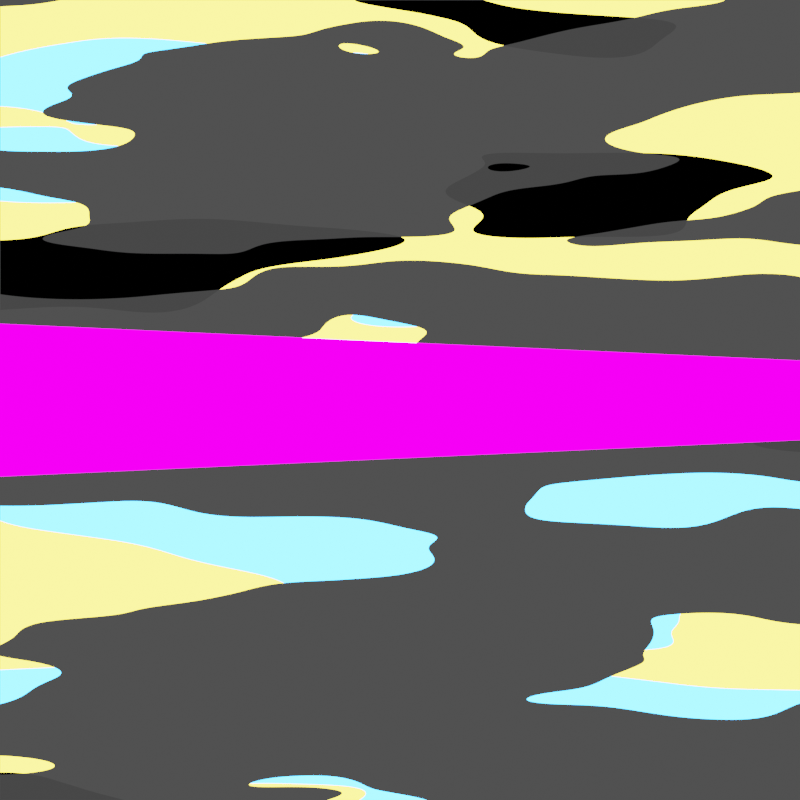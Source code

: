 # Source: IAIGIRI.blend  (saved by Blender 3.3.6; exported with 4.5.12 LTS)
import bpy
from mathutils import Matrix  # noqa: F401  (used for matrix-valued properties, if any)

bpy.ops.wm.read_factory_settings(use_empty=True)
scene = bpy.context.scene
scene.name = 'Scene'

# ---- collections
col_collection = bpy.data.collections.new('Collection'); scene.collection.children.link(col_collection)

# ---- images (referenced by path relative to the original .blend; pixels are not part of the script)
import os
ASSET_DIR = os.environ.get("B2B_ASSET_DIR", "")  # directory of the original .blend (textures are referenced by path, not embedded)
HERE = os.path.dirname(os.path.abspath(__file__))  # packed textures are extracted next to this script under _unpacked/

def load_image(name, relpath, width, height, colorspace="sRGB"):
    """Load a texture the original file referenced (path relative to the .blend, or extracted next to this script)."""
    p = next((c for c in (os.path.join(HERE, relpath), os.path.join(ASSET_DIR, relpath)) if relpath and os.path.exists(c)), "")
    if p:
        img = bpy.data.images.load(p, check_existing=True)
        img.name = name
    else:  # same state as the original file: an image datablock whose file is absent (Cycles renders it pink)
        img = bpy.data.images.new(name, width, height)
        img.source = "FILE"
        img.filepath = "//" + (relpath or name)
    img.colorspace_settings.name = colorspace
    return img
img_electrowind02_png = load_image('ElectroWind02.png', 'ElectroWind02.png', 1024, 1024, 'sRGB')
img_thunder_1_png_002 = load_image('Thunder 1.png.002', 'Thunder 1.png', 1024, 1024, 'sRGB')
img_thunder_1_png = load_image('Thunder 1.png', 'Thunder 1.png', 1024, 1024, 'sRGB')
img_thunder_1_png_003 = load_image('Thunder 1.png.003', 'Thunder 1.png', 1024, 1024, 'sRGB')

# ---- materials (node trees are filled in below, after node groups)
mat_003 = bpy.data.materials.new('マテリアル.003')
mat_003.surface_render_method = 'BLENDED'
mat_003.blend_method = 'BLEND'
mat_003.use_backface_culling = True
mat_003.use_transparent_shadow = False
mat_x = bpy.data.materials.new('マテリアル')
mat_x.surface_render_method = 'BLENDED'
mat_x.blend_method = 'BLEND'
mat_x.use_transparent_shadow = False
mat_001 = bpy.data.materials.new('マテリアル.001')
mat_001.surface_render_method = 'BLENDED'
mat_001.blend_method = 'BLEND'
mat_001.use_transparent_shadow = False
mat_yellowthunder = bpy.data.materials.new('yellowThunder')
mat_yellowthunder.surface_render_method = 'BLENDED'
mat_yellowthunder.blend_method = 'BLEND'
mat_yellowthunder.use_transparent_shadow = False
mat_bluethudner = bpy.data.materials.new('BlueThudner')
mat_bluethudner.surface_render_method = 'BLENDED'
mat_bluethudner.blend_method = 'BLEND'
mat_bluethudner.use_transparent_shadow = False
mat_electro = bpy.data.materials.new('Electro')
mat_electro.surface_render_method = 'BLENDED'
mat_electro.blend_method = 'BLEND'
mat_electro.use_transparent_shadow = False
mat_yellowthunder_001 = bpy.data.materials.new('yellowThunder.001')
mat_yellowthunder_001.surface_render_method = 'BLENDED'
mat_yellowthunder_001.blend_method = 'BLEND'
mat_yellowthunder_001.use_transparent_shadow = False
mat_bluethudner_001 = bpy.data.materials.new('BlueThudner.001')
mat_bluethudner_001.surface_render_method = 'BLENDED'
mat_bluethudner_001.blend_method = 'BLEND'
mat_bluethudner_001.use_transparent_shadow = False

# ---- material node trees
mat_003.use_nodes = True; mat_003.node_tree.nodes.clear()
_N = mat_003.node_tree.nodes; _L = mat_003.node_tree.links
n0 = _N.new('ShaderNodeOutputMaterial'); n0.name = 'Material Output'; n0.location = (300, 300)
n1 = _N.new('ShaderNodeEmission'); n1.name = '放射'; n1.location = (10, 300)
n1.inputs[1].default_value = 5.1
n2 = _N.new('ShaderNodeTexImage'); n2.name = '画像テクスチャ'; n2.location = (-180, 280)
n2.image = img_electrowind02_png
_L.new(n1.outputs[0], n0.inputs[0])
_L.new(n2.outputs[0], n1.inputs[0])
n0.is_active_output = True
mat_x.use_nodes = True; mat_x.node_tree.nodes.clear()
_N = mat_x.node_tree.nodes; _L = mat_x.node_tree.links
n0 = _N.new('ShaderNodeTexCoord'); n0.name = 'テクスチャ座標.002'; n0.location = (-882, -284)
n1 = _N.new('ShaderNodeTexNoise'); n1.name = 'ノイズテクスチャ.001'; n1.location = (-410, -231)
n2 = _N.new('ShaderNodeTexCoord'); n2.name = 'テクスチャ座標.003'; n2.location = (-882, -284)
n3 = _N.new('ShaderNodeOutputMaterial'); n3.name = 'Material Output'; n3.location = (999, 121)
n4 = _N.new('ShaderNodeMapping'); n4.name = 'マッピング.002'; n4.location = (-629, -317)
n4.inputs[1].default_value = (0.8287, 0.0, 1.2)
n5 = _N.new('ShaderNodeBsdfDiffuse'); n5.name = 'ディフューズBSDF'; n5.location = (268, -40)
n6 = _N.new('ShaderNodeMath'); n6.name = '数式'; n6.location = (75, 81)
n7 = _N.new('ShaderNodeValToRGB'); n7.name = 'カラーランプ.001'; n7.location = (-204, -209)
n7.width = 224
n7.color_ramp.interpolation = 'CONSTANT'
while len(n7.color_ramp.elements) > 1: n7.color_ramp.elements.remove(n7.color_ramp.elements[-1])
n7.color_ramp.elements[0].position = 0.09794; n7.color_ramp.elements[0].color = (0.0, 0.0, 0.0, 1.0)
_e = n7.color_ramp.elements.new(0.4483); _e.color = (0.1728, 0.06691, 0.01998, 1.0)
n8 = _N.new('ShaderNodeBsdfTransparent'); n8.name = '透過BSDF'; n8.location = (367, -162)
n9 = _N.new('ShaderNodeMixShader'); n9.name = 'シェーダーミックス'; n9.location = (720, 49)
n10 = _N.new('ShaderNodeAddShader'); n10.name = 'シェーダー加算'; n10.location = (456, 29)
n11 = _N.new('ShaderNodeEmission'); n11.name = '放射'; n11.location = (276, 196)
n11.inputs[1].default_value = 3.8
n12 = _N.new('ShaderNodeMath'); n12.name = '数式.001'; n12.location = (95, 317)
n12.operation = 'SUBTRACT'
n12.inputs[0].default_value = 1.0
n13 = _N.new('ShaderNodeTexNoise'); n13.name = 'ノイズテクスチャ'; n13.location = (-413, 165)
n13.inputs[2].default_value = 1.0
n13.inputs[3].default_value = 4.2
n14 = _N.new('ShaderNodeTexCoord'); n14.name = 'テクスチャ座標'; n14.location = (-863, 56)
n15 = _N.new('ShaderNodeMapping'); n15.name = 'マッピング'; n15.location = (-604, 89)
n15.inputs[1].default_value = (0.8287, 0.0, 0.0)
n15.inputs[3].default_value = (0.1, 1.0, 1.0)
n16 = _N.new('ShaderNodeValToRGB'); n16.name = 'カラーランプ'; n16.location = (-249, 174)
n16.width = 224
n16.color_ramp.interpolation = 'CONSTANT'
while len(n16.color_ramp.elements) > 1: n16.color_ramp.elements.remove(n16.color_ramp.elements[-1])
n16.color_ramp.elements[0].position = 0.0; n16.color_ramp.elements[0].color = (0.0, 0.0, 0.0, 1.0)
_e = n16.color_ramp.elements.new(0.4631); _e.color = (1.0, 1.0, 1.0, 1.0)
_L.new(n15.outputs[0], n13.inputs[0])
_L.new(n13.outputs[0], n16.inputs[0])
_L.new(n14.outputs[2], n15.inputs[0])
_L.new(n4.outputs[0], n1.inputs[0])
_L.new(n1.outputs[0], n7.inputs[0])
_L.new(n2.outputs[2], n4.inputs[0])
_L.new(n7.outputs[0], n6.inputs[1])
_L.new(n16.outputs[0], n6.inputs[0])
_L.new(n8.outputs[0], n9.inputs[2])
_L.new(n7.outputs[0], n5.inputs[0])
_L.new(n11.outputs[0], n10.inputs[0])
_L.new(n16.outputs[0], n12.inputs[1])
_L.new(n7.outputs[0], n11.inputs[0])
_L.new(n5.outputs[0], n10.inputs[1])
_L.new(n10.outputs[0], n9.inputs[1])
_L.new(n9.outputs[0], n3.inputs[0])
_L.new(n16.outputs[0], n9.inputs[0])
n3.is_active_output = True
mat_001.use_nodes = True; mat_001.node_tree.nodes.clear()
_N = mat_001.node_tree.nodes; _L = mat_001.node_tree.links
n0 = _N.new('ShaderNodeMapping'); n0.name = 'マッピング'; n0.location = (-603, 71)
n0.inputs[2].default_value = (0.01222, 0.0, 6.561)
n0.inputs[3].default_value = (0.2, 1.0, 1.0)
n1 = _N.new('ShaderNodeTexCoord'); n1.name = 'テクスチャ座標.001'; n1.location = (-886, 112)
n2 = _N.new('ShaderNodeTexNoise'); n2.name = 'ノイズテクスチャ'; n2.location = (-413, 165)
n2.inputs[2].default_value = 6.6
n3 = _N.new('ShaderNodeMapping'); n3.name = 'マッピング.001'; n3.location = (-603, 71)
n3.inputs[3].default_value = (0.01, -0.1, 1.0)
n4 = _N.new('ShaderNodeTexCoord'); n4.name = 'テクスチャ座標'; n4.location = (-886, 112)
n5 = _N.new('ShaderNodeTexCoord'); n5.name = 'テクスチャ座標.002'; n5.location = (-882, -284)
n6 = _N.new('ShaderNodeTexNoise'); n6.name = 'ノイズテクスチャ.001'; n6.location = (-410, -231)
n7 = _N.new('ShaderNodeTexCoord'); n7.name = 'テクスチャ座標.003'; n7.location = (-882, -284)
n8 = _N.new('ShaderNodeMixShader'); n8.name = 'シェーダーミックス'; n8.location = (605, 88)
n9 = _N.new('ShaderNodeOutputMaterial'); n9.name = 'Material Output'; n9.location = (897, 121)
n10 = _N.new('ShaderNodeBsdfTransparent'); n10.name = '透過BSDF'; n10.location = (450, -139)
n11 = _N.new('ShaderNodeValToRGB'); n11.name = 'カラーランプ'; n11.location = (-231, 174)
n11.width = 224
n11.color_ramp.interpolation = 'CONSTANT'
while len(n11.color_ramp.elements) > 1: n11.color_ramp.elements.remove(n11.color_ramp.elements[-1])
n11.color_ramp.elements[0].position = 0.0; n11.color_ramp.elements[0].color = (0.0, 0.0, 0.0, 1.0)
_e = n11.color_ramp.elements.new(0.4532); _e.color = (1.0, 0.7456, 0.6708, 1.0)
n12 = _N.new('ShaderNodeMapping'); n12.name = 'マッピング.002'; n12.location = (-629, -317)
n12.inputs[1].default_value = (0.0, 0.0, 1.2)
n12.inputs[2].default_value = (0.01222, 0.0, 6.561)
n12.inputs[3].default_value = (0.2, 1.0, 1.0)
n13 = _N.new('ShaderNodeEmission'); n13.name = '放射.001'; n13.location = (245, -15)
n13.inputs[1].default_value = 27.6
n14 = _N.new('ShaderNodeAddShader'); n14.name = 'シェーダー加算'; n14.location = (435, 18)
n15 = _N.new('ShaderNodeMath'); n15.name = '数式'; n15.location = (82, 178)
n16 = _N.new('ShaderNodeBsdfDiffuse'); n16.name = 'ディフューズBSDF'; n16.location = (241, 115)
n16.inputs[0].default_value = (0.0, 0.0, 0.0, 1.0)
n17 = _N.new('ShaderNodeValToRGB'); n17.name = 'カラーランプ.001'; n17.location = (-204, -224)
n17.width = 224
n17.color_ramp.interpolation = 'CONSTANT'
while len(n17.color_ramp.elements) > 1: n17.color_ramp.elements.remove(n17.color_ramp.elements[-1])
n17.color_ramp.elements[0].position = 0.09794; n17.color_ramp.elements[0].color = (0.0, 0.0, 0.0, 1.0)
_e = n17.color_ramp.elements.new(0.3716); _e.color = (1.0, 0.7609, 0.05428, 1.0)
_e = n17.color_ramp.elements.new(0.5074); _e.color = (0.02724, 0.3634, 1.0, 1.0)
_L.new(n0.outputs[0], n2.inputs[0])
_L.new(n2.outputs[0], n11.inputs[0])
_L.new(n4.outputs[2], n0.inputs[0])
_L.new(n1.outputs[2], n3.inputs[0])
_L.new(n12.outputs[0], n6.inputs[0])
_L.new(n6.outputs[0], n17.inputs[0])
_L.new(n7.outputs[2], n12.inputs[0])
_L.new(n17.outputs[0], n15.inputs[1])
_L.new(n11.outputs[0], n15.inputs[0])
_L.new(n8.outputs[0], n9.inputs[0])
_L.new(n15.outputs[0], n8.inputs[0])
_L.new(n10.outputs[0], n8.inputs[2])
_L.new(n17.outputs[0], n13.inputs[0])
_L.new(n13.outputs[0], n14.inputs[1])
_L.new(n16.outputs[0], n14.inputs[0])
_L.new(n14.outputs[0], n8.inputs[1])
n9.is_active_output = True
mat_yellowthunder.use_nodes = True; mat_yellowthunder.node_tree.nodes.clear()
_N = mat_yellowthunder.node_tree.nodes; _L = mat_yellowthunder.node_tree.links
n0 = _N.new('ShaderNodeOutputMaterial'); n0.name = 'Material Output'; n0.location = (300, 300)
n1 = _N.new('ShaderNodeEmission'); n1.name = '放射'; n1.location = (-202, 251)
n1.inputs[0].default_value = (1.0, 0.8039, 0.04203, 1.0)
n1.inputs[1].default_value = 5.9
n2 = _N.new('ShaderNodeBsdfTransparent'); n2.name = '透過BSDF'; n2.location = (-186, 97)
n3 = _N.new('ShaderNodeTexImage'); n3.name = '画像テクスチャ'; n3.location = (-477, 205)
n3.image = img_thunder_1_png_002
n4 = _N.new('ShaderNodeMixShader'); n4.name = 'シェーダーミックス'; n4.location = (96, 194)
_L.new(n2.outputs[0], n4.inputs[1])
_L.new(n4.outputs[0], n0.inputs[0])
_L.new(n3.outputs[1], n4.inputs[0])
_L.new(n1.outputs[0], n4.inputs[2])
n0.is_active_output = True
mat_bluethudner.use_nodes = True; mat_bluethudner.node_tree.nodes.clear()
_N = mat_bluethudner.node_tree.nodes; _L = mat_bluethudner.node_tree.links
n0 = _N.new('ShaderNodeBsdfTransparent'); n0.name = '透過BSDF'; n0.location = (-186, 97)
n1 = _N.new('ShaderNodeTexImage'); n1.name = '画像テクスチャ'; n1.location = (-477, 205)
n1.image = img_thunder_1_png_002
n2 = _N.new('ShaderNodeMixShader'); n2.name = 'シェーダーミックス'; n2.location = (96, 194)
n3 = _N.new('ShaderNodeEmission'); n3.name = '放射'; n3.location = (-202, 251)
n3.inputs[0].default_value = (0.02082, 0.5012, 1.0, 1.0)
n3.inputs[1].default_value = 25.5
n4 = _N.new('ShaderNodeOutputMaterial'); n4.name = 'Material Output.001'; n4.location = (345, 292)
_L.new(n0.outputs[0], n2.inputs[1])
_L.new(n2.outputs[0], n4.inputs[0])
_L.new(n1.outputs[1], n2.inputs[0])
_L.new(n3.outputs[0], n2.inputs[2])
n4.is_active_output = True
mat_electro.use_nodes = True; mat_electro.node_tree.nodes.clear()
_N = mat_electro.node_tree.nodes; _L = mat_electro.node_tree.links
n0 = _N.new('ShaderNodeOutputMaterial'); n0.name = 'Material Output'; n0.location = (300, 300)
n1 = _N.new('ShaderNodeEmission'); n1.name = '放射'; n1.location = (-202, 251)
n1.inputs[0].default_value = (1.0, 0.8039, 0.04203, 1.0)
n1.inputs[1].default_value = 5.9
n2 = _N.new('ShaderNodeBsdfTransparent'); n2.name = '透過BSDF'; n2.location = (-186, 97)
n3 = _N.new('ShaderNodeTexImage'); n3.name = '画像テクスチャ'; n3.location = (-477, 205)
n3.image = img_thunder_1_png
n4 = _N.new('ShaderNodeMixShader'); n4.name = 'シェーダーミックス'; n4.location = (96, 194)
_L.new(n2.outputs[0], n4.inputs[1])
_L.new(n4.outputs[0], n0.inputs[0])
_L.new(n3.outputs[1], n4.inputs[0])
_L.new(n1.outputs[0], n4.inputs[2])
n0.is_active_output = True
mat_yellowthunder_001.use_nodes = True; mat_yellowthunder_001.node_tree.nodes.clear()
_N = mat_yellowthunder_001.node_tree.nodes; _L = mat_yellowthunder_001.node_tree.links
n0 = _N.new('ShaderNodeOutputMaterial'); n0.name = 'Material Output'; n0.location = (300, 300)
n1 = _N.new('ShaderNodeEmission'); n1.name = '放射'; n1.location = (-202, 251)
n1.inputs[0].default_value = (1.0, 0.8039, 0.04203, 1.0)
n1.inputs[1].default_value = 5.9
n2 = _N.new('ShaderNodeBsdfTransparent'); n2.name = '透過BSDF'; n2.location = (-186, 97)
n3 = _N.new('ShaderNodeTexImage'); n3.name = '画像テクスチャ'; n3.location = (-477, 205)
n3.image = img_thunder_1_png_003
n4 = _N.new('ShaderNodeMixShader'); n4.name = 'シェーダーミックス'; n4.location = (96, 194)
_L.new(n2.outputs[0], n4.inputs[1])
_L.new(n4.outputs[0], n0.inputs[0])
_L.new(n3.outputs[1], n4.inputs[0])
_L.new(n1.outputs[0], n4.inputs[2])
n0.is_active_output = True
mat_bluethudner_001.use_nodes = True; mat_bluethudner_001.node_tree.nodes.clear()
_N = mat_bluethudner_001.node_tree.nodes; _L = mat_bluethudner_001.node_tree.links
n0 = _N.new('ShaderNodeBsdfTransparent'); n0.name = '透過BSDF'; n0.location = (-186, 97)
n1 = _N.new('ShaderNodeTexImage'); n1.name = '画像テクスチャ'; n1.location = (-477, 205)
n1.image = img_thunder_1_png_003
n2 = _N.new('ShaderNodeMixShader'); n2.name = 'シェーダーミックス'; n2.location = (96, 194)
n3 = _N.new('ShaderNodeEmission'); n3.name = '放射'; n3.location = (-202, 251)
n3.inputs[0].default_value = (0.02082, 0.5012, 1.0, 1.0)
n3.inputs[1].default_value = 25.5
n4 = _N.new('ShaderNodeOutputMaterial'); n4.name = 'Material Output.001'; n4.location = (345, 292)
_L.new(n0.outputs[0], n2.inputs[1])
_L.new(n2.outputs[0], n4.inputs[0])
_L.new(n1.outputs[1], n2.inputs[0])
_L.new(n3.outputs[0], n2.inputs[2])
n4.is_active_output = True

# ---- world
world_world = bpy.data.worlds.new('World'); scene.world = world_world
world_world.use_nodes = True; world_world.node_tree.nodes.clear()
_N = world_world.node_tree.nodes; _L = world_world.node_tree.links
n0 = _N.new('ShaderNodeOutputWorld'); n0.name = 'World Output'; n0.location = (300, 300)
n1 = _N.new('ShaderNodeBackground'); n1.name = 'Background'; n1.location = (10, 300)
n1.inputs[0].default_value = (0.05088, 0.05088, 0.05088, 1.0)
n1.inputs[1].default_value = 1.3
_L.new(n1.outputs[0], n0.inputs[0])
n0.is_active_output = True
world_world.color = (0.05088, 0.05088, 0.05088)
world_world.use_sun_shadow = False
world_world.sun_shadow_jitter_overblur = 0.0

# ---- cameras
cam_x = bpy.data.cameras.new('カメラ')

# ---- lights
light_x = bpy.data.lights.new('サン', 'SUN')
light_x.transmission_factor = 0.0
light_x.angle = 0.1418
light_x.energy = 1.32
light_x.shadow_soft_size = 0.125

# ---- meshes
me_spiral_001 = bpy.data.meshes.new('Spiral.001')
me_spiral_001.from_pydata([(0.9503, 0.1027, -0.2336), (0.6896, 0.6769, 0.08446), (0.767, 0.4366, 0.4235), (0.3376, 0.8959, 0.2884), (0.5221, 0.7338, 0.7468), (0.02393, 0.9416, 0.4433), (0.2579, 0.8915, 0.9049), (-0.2445, 0.9216, 0.58), (-0.005015, 0.9321, 1.041), (-0.4886, 0.8425, 0.7098), (-0.2473, 0.8793, 1.169), (-0.7075, 0.7004, 0.8411), (-0.4596, 0.763, 1.294), (-0.8752, 0.493, 0.9709), (-0.6399, 0.6078, 1.42), (-0.9603, 0.2354, 1.096), (-0.7922, 0.4224, 1.551), (-0.961, -0.0327, 1.221), (-0.9039, 0.2004, 1.682), (-0.8954, -0.2833, 1.349), (-0.9466, -0.05087, 1.811), (-0.7779, -0.5065, 1.477), (-0.9087, -0.3059, 1.939), (-0.6144, -0.6943, 1.605), (-0.7958, -0.5375, 2.067), (-0.4089, -0.8351, 1.733), (-0.6222, -0.7272, 2.195), (-0.1711, -0.9108, 1.862), (-0.4075, -0.8702, 2.323), (0.07729, -0.909, 1.991), (-0.1613, -0.961, 2.45), (0.3166, -0.8558, 2.119), (0.1002, -0.9697, 2.578), (0.5539, -0.7749, 2.246), (0.3339, -0.8714, 2.708), (0.7825, -0.6225, 2.391), (0.523, -0.6949, 2.836), (0.9494, -0.3357, 2.552), (0.704, -0.4775, 2.988), (0.9276, -0.02791, 2.864), (0.8433, -0.1365, 3.198), (0.7072, 0.4539, 3.486)], [], [(0, 2, 1), (2, 4, 3, 1), (4, 6, 5, 3), (6, 8, 7, 5), (8, 10, 9, 7), (10, 12, 11, 9), (12, 14, 13, 11), (14, 16, 15, 13), (16, 18, 17, 15), (18, 20, 19, 17), (20, 22, 21, 19), (22, 24, 23, 21), (24, 26, 25, 23), (26, 28, 27, 25), (28, 30, 29, 27), (30, 32, 31, 29), (32, 34, 33, 31), (34, 36, 35, 33), (36, 38, 37, 35), (38, 40, 39, 37), (40, 41, 39)])
me_spiral_001.polygons.foreach_set('use_smooth', [True] * 21)
_uv = me_spiral_001.uv_layers.new(name='UVMap')
_uv.uv.foreach_set('vector', [0.0, 0.5352, 0.04762, 0.5352, 0.04762, 0.4648, 0.04762, 0.5352, 0.09524, 0.5352, 0.09524, 0.4648, 0.04762, 0.4648, 0.09524, 0.5352, 0.1429, 0.5352, 0.1429, 0.4648, 0.09524, 0.4648, 0.1429, 0.5352, 0.1905, 0.5352, 0.1905, 0.4648, 0.1429, 0.4648, 0.1905, 0.5352, 0.2381, 0.5352, 0.2381, 0.4648, 0.1905, 0.4648, 0.2381, 0.5352, 0.2857, 0.5352, 0.2857, 0.4648, 0.2381, 0.4648, 0.2857, 0.5352, 0.3333, 0.5352, 0.3333, 0.4648, 0.2857, 0.4648, 0.3333, 0.5352, 0.381, 0.5352, 0.381, 0.4648, 0.3333, 0.4648, 0.381, 0.5352, 0.4286, 0.5352, 0.4286, 0.4648, 0.381, 0.4648, 0.4286, 0.5352, 0.4762, 0.5352, 0.4762, 0.4648, 0.4286, 0.4648, 0.4762, 0.5352, 0.5238, 0.5352, 0.5238, 0.4648, 0.4762, 0.4648, 0.5238, 0.5352, 0.5714, 0.5352, 0.5714, 0.4648, 0.5238, 0.4648, 0.5714, 0.5352, 0.619, 0.5352, 0.619, 0.4648, 0.5714, 0.4648, 0.619, 0.5352, 0.6667, 0.5352, 0.6667, 0.4648, 0.619, 0.4648, 0.6667, 0.5352, 0.7143, 0.5352, 0.7143, 0.4648, 0.6667, 0.4648, 0.7143, 0.5352, 0.7619, 0.5352, 0.7619, 0.4648, 0.7143, 0.4648, 0.7619, 0.5352, 0.8095, 0.5352, 0.8095, 0.4648, 0.7619, 0.4648, 0.8095, 0.5352, 0.8571, 0.5352, 0.8571, 0.4648, 0.8095, 0.4648, 0.8571, 0.5352, 0.9048, 0.5352, 0.9048, 0.4648, 0.8571, 0.4648, 0.9048, 0.5352, 0.9524, 0.5352, 0.9524, 0.4648, 0.9048, 0.4648, 0.9524, 0.5352, 1.0, 0.4648, 0.9524, 0.4648])
me_spiral_001.update()
me_002 = bpy.data.meshes.new('平面.002')
me_002.from_pydata([(-1.0, -1.0, 0.0), (1.0, -1.0, 0.0), (-1.0, 1.0, 0.0), (1.0, 1.0, 0.0)], [], [(0, 1, 3, 2)])
_uv = me_002.uv_layers.new(name='UVマップ')
_uv.uv.foreach_set('vector', [0.0, 0.0, 1.0, 0.0, 1.0, 1.0, 0.0, 1.0])
me_002.materials.append(mat_001)
me_002.update()
me_spiral_005 = bpy.data.meshes.new('Spiral.005')
me_spiral_005.from_pydata([(0.9503, 0.1027, -0.2336), (0.6896, 0.6769, 0.08446), (0.767, 0.4366, 0.4235), (0.3376, 0.8959, 0.2884), (0.5221, 0.7338, 0.7468), (0.02393, 0.9416, 0.4433), (0.2579, 0.8915, 0.9049), (-0.2445, 0.9216, 0.58), (-0.005015, 0.9321, 1.041), (-0.4886, 0.8425, 0.7098), (-0.2473, 0.8793, 1.169), (-0.7075, 0.7004, 0.8411), (-0.4596, 0.763, 1.294), (-0.8752, 0.493, 0.9709), (-0.6399, 0.6078, 1.42), (-0.9603, 0.2354, 1.096), (-0.7922, 0.4224, 1.551), (-0.961, -0.0327, 1.221), (-0.9039, 0.2004, 1.682), (-0.8954, -0.2833, 1.349), (-0.9466, -0.05087, 1.811), (-0.8954, -0.2833, 0.425), (-0.9466, -0.05087, 0.8873), (-0.7779, -0.5065, 0.5534), (-0.9087, -0.3059, 1.015), (-0.6144, -0.6943, 0.6816), (-0.7958, -0.5375, 1.143), (-0.4089, -0.8351, 0.8095), (-0.6222, -0.7272, 1.271), (-0.1711, -0.9108, 0.9378), (-0.4075, -0.8702, 1.399), (0.07729, -0.909, 1.067), (-0.1613, -0.961, 1.526), (0.3166, -0.8558, 1.195), (0.1002, -0.9697, 1.654), (0.5539, -0.7749, 1.323), (0.3339, -0.8714, 1.784), (0.7825, -0.6225, 1.468), (0.523, -0.6949, 1.912), (0.9494, -0.3357, 1.628), (0.704, -0.4775, 2.064), (0.9276, -0.02791, 1.941), (0.8433, -0.1365, 2.274), (0.7072, 0.4539, 2.562), (0.5221, 0.8007, -1.327), (0.9159, 0.308, -1.009), (0.7367, 0.486, -0.6703), (0.9516, -0.1049, -0.8054), (0.8907, 0.1329, -0.347), (0.8503, -0.4053, -0.6505), (0.9116, -0.174, -0.1889), (0.7108, -0.6355, -0.5138), (0.8287, -0.4268, -0.05237), (0.5297, -0.8173, -0.384), (0.6719, -0.6188, 0.07515), (0.3038, -0.9481, -0.2527), (0.4719, -0.7555, 0.2001), (0.04294, -1.004, -0.1229), (0.2519, -0.8458, 0.3264), (-0.2252, -0.9627, 0.002258), (0.01758, -0.8976, 0.4575), (-0.4646, -0.8419, 0.1273), (-0.2309, -0.8966, 0.5886), (-0.6582, -0.6699, 0.2549), (-0.4743, -0.8208, 0.7172)], [], [(0, 1, 2), (2, 1, 3, 4), (4, 3, 5, 6), (6, 5, 7, 8), (8, 7, 9, 10), (10, 9, 11, 12), (12, 11, 13, 14), (14, 13, 15, 16), (16, 15, 17, 18), (18, 17, 19, 20), (22, 21, 23, 24), (24, 23, 25, 26), (26, 25, 27, 28), (28, 27, 29, 30), (30, 29, 31, 32), (32, 31, 33, 34), (34, 33, 35, 36), (36, 35, 37, 38), (38, 37, 39, 40), (40, 39, 41, 42), (42, 41, 43), (44, 46, 45), (46, 48, 47, 45), (48, 50, 49, 47), (50, 52, 51, 49), (52, 54, 53, 51), (54, 56, 55, 53), (56, 58, 57, 55), (58, 60, 59, 57), (60, 62, 61, 59), (62, 64, 63, 61)])
me_spiral_005.polygons.foreach_set('use_smooth', [True] * 31)
me_spiral_005.polygons.foreach_set('material_index', [0, 0, 0, 0, 0, 0, 0, 0, 0, 0, 0, 0, 0, 0, 0, 0, 0, 0, 0, 0, 0, 1, 1, 1, 1, 1, 1, 1, 1, 1, 1])
_uv = me_spiral_005.uv_layers.new(name='UVMap')
_uv.uv.foreach_set('vector', [0.3198, 1.0, 0.1802, 0.9524, 0.3198, 0.9524, 0.3198, 0.9524, 0.1802, 0.9524, 0.1802, 0.9048, 0.3198, 0.9048, 0.3198, 0.9048, 0.1802, 0.9048, 0.1802, 0.8571, 0.3198, 0.8571, 0.3198, 0.8571, 0.1802, 0.8571, 0.1802, 0.8095, 0.3198, 0.8095, 0.3198, 0.8095, 0.1802, 0.8095, 0.1802, 0.7619, 0.3198, 0.7619, 0.3198, 0.7619, 0.1802, 0.7619, 0.1802, 0.7143, 0.3198, 0.7143, 0.3198, 0.7143, 0.1802, 0.7143, 0.1802, 0.6667, 0.3198, 0.6667, 0.3198, 0.6667, 0.1802, 0.6667, 0.1802, 0.619, 0.3198, 0.619, 0.3198, 0.619, 0.1802, 0.619, 0.1802, 0.5714, 0.3198, 0.5714, 0.3198, 0.5714, 0.1802, 0.5714, 0.1802, 0.5238, 0.3198, 0.5238, 0.3198, 0.5238, 0.1802, 0.5238, 0.1802, 0.4762, 0.3198, 0.4762, 0.3198, 0.4762, 0.1802, 0.4762, 0.1802, 0.4286, 0.3198, 0.4286, 0.3198, 0.4286, 0.1802, 0.4286, 0.1802, 0.381, 0.3198, 0.381, 0.3198, 0.381, 0.1802, 0.381, 0.1802, 0.3333, 0.3198, 0.3333, 0.3198, 0.3333, 0.1802, 0.3333, 0.1802, 0.2857, 0.3198, 0.2857, 0.3198, 0.2857, 0.1802, 0.2857, 0.1802, 0.2381, 0.3198, 0.2381, 0.3198, 0.2381, 0.1802, 0.2381, 0.1802, 0.1905, 0.3198, 0.1905, 0.3198, 0.1905, 0.1802, 0.1905, 0.1802, 0.1429, 0.3198, 0.1429, 0.3198, 0.1429, 0.1802, 0.1429, 0.1802, 0.09524, 0.3198, 0.09524, 0.3198, 0.09524, 0.1802, 0.09524, 0.1802, 0.04762, 0.3198, 0.04762, 0.3198, 0.04762, 0.1802, 0.04762, 0.1802, 0.0, 0.3198, 1.0, 0.3198, 0.9524, 0.1802, 0.9524, 0.3198, 0.9524, 0.3198, 0.9048, 0.1802, 0.9048, 0.1802, 0.9524, 0.3198, 0.9048, 0.3198, 0.8571, 0.1802, 0.8571, 0.1802, 0.9048, 0.3198, 0.8571, 0.3198, 0.8095, 0.1802, 0.8095, 0.1802, 0.8571, 0.3198, 0.8095, 0.3198, 0.7619, 0.1802, 0.7619, 0.1802, 0.8095, 0.3198, 0.7619, 0.3198, 0.7143, 0.1802, 0.7143, 0.1802, 0.7619, 0.3198, 0.7143, 0.3198, 0.6667, 0.1802, 0.6667, 0.1802, 0.7143, 0.3198, 0.6667, 0.3198, 0.619, 0.1802, 0.619, 0.1802, 0.6667, 0.3198, 0.619, 0.3198, 0.5714, 0.1802, 0.5714, 0.1802, 0.619, 0.3198, 0.5714, 0.3198, 0.5238, 0.1802, 0.5238, 0.1802, 0.5714])
me_spiral_005.materials.append(mat_yellowthunder)
me_spiral_005.materials.append(mat_bluethudner)
me_spiral_005.update()
me_x = bpy.data.meshes.new('平面')
me_x.from_pydata([(-1.0, -1.0, 0.0), (1.0, -1.0, 0.0), (-1.0, 1.0, 0.0), (1.0, 1.0, 0.0)], [], [(0, 1, 3, 2)])
_uv = me_x.uv_layers.new(name='UVマップ')
_uv.uv.foreach_set('vector', [0.3096, 0.9882, 0.1825, 0.9882, 0.1825, 0.4883, 0.3096, 0.4883])
me_x.materials.append(mat_electro)
me_x.update()
me_x_1 = bpy.data.meshes.new('円柱')
me_x_1.from_pydata([(0.0, 0.6962, -3.8), (0.0, 0.3481, 3.8), (0.2664, 0.6432, -3.8), (0.1332, 0.3216, 3.8), (0.4923, 0.4923, -3.8), (0.2461, 0.2461, 3.8), (0.6432, 0.2664, -3.8), (0.3216, 0.1332, 3.8), (0.6962, -2.343e-07, -3.8), (0.3481, 2.308e-07, 3.8), (0.6432, -0.2664, -3.8), (0.3216, -0.1332, 3.8), (0.4923, -0.4923, -3.8), (0.2461, -0.2461, 3.8), (0.2664, -0.6432, -3.8), (0.1332, -0.3216, 3.8), (0.0, -0.6962, -3.8), (0.0, -0.3481, 3.8), (-0.2664, -0.6432, -3.8), (-0.1332, -0.3216, 3.8), (-0.4923, -0.4923, -3.8), (-0.2461, -0.2461, 3.8), (-0.6432, -0.2664, -3.8), (-0.3216, -0.1332, 3.8), (-0.6962, -2.343e-07, -3.8), (-0.3481, 2.308e-07, 3.8), (-0.6432, 0.2664, -3.8), (-0.3216, 0.1332, 3.8), (-0.4923, 0.4923, -3.8), (-0.2461, 0.2461, 3.8), (-0.2664, 0.6432, -3.8), (-0.1332, 0.3216, 3.8)], [], [(0, 1, 3, 2), (2, 3, 5, 4), (4, 5, 7, 6), (6, 7, 9, 8), (8, 9, 11, 10), (10, 11, 13, 12), (12, 13, 15, 14), (14, 15, 17, 16), (16, 17, 19, 18), (18, 19, 21, 20), (20, 21, 23, 22), (22, 23, 25, 24), (24, 25, 27, 26), (26, 27, 29, 28), (28, 29, 31, 30), (30, 31, 1, 0)])
_uv = me_x_1.uv_layers.new(name='UVマップ')
_uv.uv.foreach_set('vector', [0.0004184, 0.0004184, 0.9996, 0.0004184, 0.9996, 0.06292, 0.0004184, 0.06292, 0.0004184, 0.06292, 0.9996, 0.06292, 0.9996, 0.1254, 0.0004184, 0.1254, 0.0004184, 0.1254, 0.9996, 0.1254, 0.9996, 0.1879, 0.0004184, 0.1879, 0.0004184, 0.1879, 0.9996, 0.1879, 0.9996, 0.2504, 0.0004184, 0.2504, 0.0004184, 0.2504, 0.9996, 0.2504, 0.9996, 0.3129, 0.0004184, 0.3129, 0.0004184, 0.3129, 0.9996, 0.3129, 0.9996, 0.3754, 0.0004184, 0.3754, 0.0004184, 0.3754, 0.9996, 0.3754, 0.9996, 0.4379, 0.0004184, 0.4379, 0.0004184, 0.4379, 0.9996, 0.4379, 0.9996, 0.5004, 0.0004184, 0.5004, 0.0004184, 0.5004, 0.9996, 0.5004, 0.9996, 0.5629, 0.0004184, 0.5629, 0.0004184, 0.5629, 0.9996, 0.5629, 0.9996, 0.6254, 0.0004184, 0.6254, 0.0004184, 0.6254, 0.9996, 0.6254, 0.9996, 0.6879, 0.0004184, 0.6879, 0.0004184, 0.6879, 0.9996, 0.6879, 0.9996, 0.7504, 0.0004184, 0.7504, 0.0004184, 0.7504, 0.9996, 0.7504, 0.9996, 0.8129, 0.0004184, 0.8129, 0.0004184, 0.8129, 0.9996, 0.8129, 0.9996, 0.8754, 0.0004184, 0.8754, 0.0004184, 0.8754, 0.9996, 0.8754, 0.9996, 0.9379, 0.0004184, 0.9379, 0.0004184, 0.9379, 0.9996, 0.9379, 0.9996, 1.0, 0.0004184, 1.0])
me_x_1.materials.append(mat_003)
me_x_1.update()
me_spiral_002 = bpy.data.meshes.new('Spiral.002')
me_spiral_002.from_pydata([(0.9503, 0.1027, -0.2336), (0.6896, 0.6769, 0.08446), (0.767, 0.4366, 0.4235), (0.3376, 0.8959, 0.2884), (0.5221, 0.7338, 0.7468), (0.02393, 0.9416, 0.4433), (0.2579, 0.8915, 0.9049), (-0.2445, 0.9216, 0.58), (-0.005015, 0.9321, 1.041), (-0.4886, 0.8425, 0.7098), (-0.2473, 0.8793, 1.169), (-0.7075, 0.7004, 0.8411), (-0.4596, 0.763, 1.294), (-0.8752, 0.493, 0.9709), (-0.6399, 0.6078, 1.42), (-0.9603, 0.2354, 1.096), (-0.7922, 0.4224, 1.551), (-0.961, -0.0327, 1.221), (-0.9039, 0.2004, 1.682), (-0.8954, -0.2833, 1.349), (-0.9466, -0.05087, 1.811), (-0.8954, -0.2833, 0.425), (-0.9466, -0.05087, 0.8873), (-0.7779, -0.5065, 0.5534), (-0.9087, -0.3059, 1.015), (-0.6144, -0.6943, 0.6816), (-0.7958, -0.5375, 1.143), (-0.4089, -0.8351, 0.8095), (-0.6222, -0.7272, 1.271), (-0.1711, -0.9108, 0.9378), (-0.4075, -0.8702, 1.399), (0.07729, -0.909, 1.067), (-0.1613, -0.961, 1.526), (0.3166, -0.8558, 1.195), (0.1002, -0.9697, 1.654), (0.5539, -0.7749, 1.323), (0.3339, -0.8714, 1.784), (0.7825, -0.6225, 1.468), (0.523, -0.6949, 1.912), (0.9494, -0.3357, 1.628), (0.704, -0.4775, 2.064), (0.9276, -0.02791, 1.941), (0.8433, -0.1365, 2.274), (0.7072, 0.4539, 2.562), (0.5221, 0.8007, -1.327), (0.9159, 0.308, -1.009), (0.7367, 0.486, -0.6703), (0.9516, -0.1049, -0.8054), (0.8907, 0.1329, -0.347), (0.8503, -0.4053, -0.6505), (0.9116, -0.174, -0.1889), (0.7108, -0.6355, -0.5138), (0.8287, -0.4268, -0.05237), (0.5297, -0.8173, -0.384), (0.6719, -0.6188, 0.07515), (0.3038, -0.9481, -0.2527), (0.4719, -0.7555, 0.2001), (0.04294, -1.004, -0.1229), (0.2519, -0.8458, 0.3264), (-0.2252, -0.9627, 0.002258), (0.01758, -0.8976, 0.4575), (-0.4646, -0.8419, 0.1273), (-0.2309, -0.8966, 0.5886), (-0.6582, -0.6699, 0.2549), (-0.4743, -0.8208, 0.7172), (0.9503, 0.1027, 2.494), (0.6896, 0.6769, 2.812), (0.767, 0.4366, 3.151), (0.3376, 0.8959, 3.016), (0.5221, 0.7338, 3.474), (0.02393, 0.9416, 3.171), (0.2579, 0.8915, 3.632), (-0.2445, 0.9216, 3.307), (-0.005015, 0.9321, 3.769), (-0.4886, 0.8425, 3.437), (-0.2473, 0.8793, 3.896), (-0.7075, 0.7004, 3.568), (-0.4596, 0.763, 4.021), (-0.8752, 0.493, 3.698), (-0.6399, 0.6078, 4.148), (-0.9603, 0.2354, 3.823), (-0.7922, 0.4224, 4.279), (-0.961, -0.0327, 3.948), (-0.9039, 0.2004, 4.41), (-0.8954, -0.2833, 4.076), (-0.9466, -0.05087, 4.538), (-0.8954, -0.2833, 3.152), (-0.9466, -0.05087, 3.615), (-0.7779, -0.5065, 3.281), (-0.9087, -0.3059, 3.742), (-0.6144, -0.6943, 3.409), (-0.7958, -0.5375, 3.87), (-0.4089, -0.8351, 3.537), (-0.6222, -0.7272, 3.999), (-0.1711, -0.9108, 3.665), (-0.4075, -0.8702, 4.127), (0.07729, -0.909, 3.794), (-0.1613, -0.961, 4.254), (0.3166, -0.8558, 3.923), (0.1002, -0.9697, 4.382), (0.5539, -0.7749, 4.05), (0.3339, -0.8714, 4.511), (0.7825, -0.6225, 4.195), (0.523, -0.6949, 4.64), (0.9494, -0.3357, 4.356), (0.704, -0.4775, 4.792), (0.9276, -0.02791, 4.668), (0.8433, -0.1365, 5.002), (0.7072, 0.4539, 5.29), (-0.9489, -0.1147, 1.4), (-0.8247, 0.5036, 1.718), (-0.8458, 0.252, 2.057), (-0.5313, 0.7964, 1.922), (-0.6744, 0.5969, 2.38), (-0.2361, 0.9119, 2.077), (-0.4526, 0.8102, 2.539), (0.02994, 0.953, 2.214), (-0.2057, 0.9092, 2.675), (0.2856, 0.9311, 2.343), (0.04219, 0.9125, 2.803), (0.531, 0.8422, 2.475), (0.2754, 0.8471, 2.927), (0.7412, 0.678, 2.605), (0.486, 0.7366, 3.054), (0.8822, 0.4463, 2.73), (0.6763, 0.5904, 3.185), (0.9436, 0.1853, 2.855), (0.8353, 0.3995, 3.316), (0.9363, -0.07363, 2.982), (0.9337, 0.1643, 3.445)], [], [(0, 1, 2), (2, 1, 3, 4), (4, 3, 5, 6), (6, 5, 7, 8), (8, 7, 9, 10), (10, 9, 11, 12), (12, 11, 13, 14), (14, 13, 15, 16), (16, 15, 17, 18), (18, 17, 19, 20), (22, 21, 23, 24), (24, 23, 25, 26), (26, 25, 27, 28), (28, 27, 29, 30), (30, 29, 31, 32), (32, 31, 33, 34), (34, 33, 35, 36), (36, 35, 37, 38), (38, 37, 39, 40), (40, 39, 41, 42), (42, 41, 43), (44, 46, 45), (46, 48, 47, 45), (48, 50, 49, 47), (50, 52, 51, 49), (52, 54, 53, 51), (54, 56, 55, 53), (56, 58, 57, 55), (58, 60, 59, 57), (60, 62, 61, 59), (62, 64, 63, 61), (65, 66, 67), (67, 66, 68, 69), (69, 68, 70, 71), (71, 70, 72, 73), (73, 72, 74, 75), (75, 74, 76, 77), (77, 76, 78, 79), (79, 78, 80, 81), (81, 80, 82, 83), (83, 82, 84, 85), (87, 86, 88, 89), (89, 88, 90, 91), (91, 90, 92, 93), (93, 92, 94, 95), (95, 94, 96, 97), (97, 96, 98, 99), (99, 98, 100, 101), (101, 100, 102, 103), (103, 102, 104, 105), (105, 104, 106, 107), (107, 106, 108), (109, 111, 110), (111, 113, 112, 110), (113, 115, 114, 112), (115, 117, 116, 114), (117, 119, 118, 116), (119, 121, 120, 118), (121, 123, 122, 120), (123, 125, 124, 122), (125, 127, 126, 124), (127, 129, 128, 126)])
me_spiral_002.polygons.foreach_set('use_smooth', [True] * 62)
me_spiral_002.polygons.foreach_set('material_index', [0, 0, 0, 0, 0, 0, 0, 0, 0, 0, 0, 0, 0, 0, 0, 0, 0, 0, 0, 0, 0, 1, 1, 1, 1, 1, 1, 1, 1, 1, 1, 0, 0, 0, 0, 0, 0, 0, 0, 0, 0, 1, 1, 1, 1, 1, 1, 1, 1, 1, 1, 1, 1, 1, 1, 1, 1, 1, 1, 1, 1, 1])
_uv = me_spiral_002.uv_layers.new(name='UVMap')
_uv.uv.foreach_set('vector', [0.3198, 1.0, 0.1802, 0.9524, 0.3198, 0.9524, 0.3198, 0.9524, 0.1802, 0.9524, 0.1802, 0.9048, 0.3198, 0.9048, 0.3198, 0.9048, 0.1802, 0.9048, 0.1802, 0.8571, 0.3198, 0.8571, 0.3198, 0.8571, 0.1802, 0.8571, 0.1802, 0.8095, 0.3198, 0.8095, 0.3198, 0.8095, 0.1802, 0.8095, 0.1802, 0.7619, 0.3198, 0.7619, 0.3198, 0.7619, 0.1802, 0.7619, 0.1802, 0.7143, 0.3198, 0.7143, 0.3198, 0.7143, 0.1802, 0.7143, 0.1802, 0.6667, 0.3198, 0.6667, 0.3198, 0.6667, 0.1802, 0.6667, 0.1802, 0.619, 0.3198, 0.619, 0.3198, 0.619, 0.1802, 0.619, 0.1802, 0.5714, 0.3198, 0.5714, 0.3198, 0.5714, 0.1802, 0.5714, 0.1802, 0.5238, 0.3198, 0.5238, 0.3198, 0.5238, 0.1802, 0.5238, 0.1802, 0.4762, 0.3198, 0.4762, 0.3198, 0.4762, 0.1802, 0.4762, 0.1802, 0.4286, 0.3198, 0.4286, 0.3198, 0.4286, 0.1802, 0.4286, 0.1802, 0.381, 0.3198, 0.381, 0.3198, 0.381, 0.1802, 0.381, 0.1802, 0.3333, 0.3198, 0.3333, 0.3198, 0.3333, 0.1802, 0.3333, 0.1802, 0.2857, 0.3198, 0.2857, 0.3198, 0.2857, 0.1802, 0.2857, 0.1802, 0.2381, 0.3198, 0.2381, 0.3198, 0.2381, 0.1802, 0.2381, 0.1802, 0.1905, 0.3198, 0.1905, 0.3198, 0.1905, 0.1802, 0.1905, 0.1802, 0.1429, 0.3198, 0.1429, 0.3198, 0.1429, 0.1802, 0.1429, 0.1802, 0.09524, 0.3198, 0.09524, 0.3198, 0.09524, 0.1802, 0.09524, 0.1802, 0.04762, 0.3198, 0.04762, 0.3198, 0.04762, 0.1802, 0.04762, 0.1802, 0.0, 0.3198, 1.0, 0.3198, 0.9524, 0.1802, 0.9524, 0.3198, 0.9524, 0.3198, 0.9048, 0.1802, 0.9048, 0.1802, 0.9524, 0.3198, 0.9048, 0.3198, 0.8571, 0.1802, 0.8571, 0.1802, 0.9048, 0.3198, 0.8571, 0.3198, 0.8095, 0.1802, 0.8095, 0.1802, 0.8571, 0.3198, 0.8095, 0.3198, 0.7619, 0.1802, 0.7619, 0.1802, 0.8095, 0.3198, 0.7619, 0.3198, 0.7143, 0.1802, 0.7143, 0.1802, 0.7619, 0.3198, 0.7143, 0.3198, 0.6667, 0.1802, 0.6667, 0.1802, 0.7143, 0.3198, 0.6667, 0.3198, 0.619, 0.1802, 0.619, 0.1802, 0.6667, 0.3198, 0.619, 0.3198, 0.5714, 0.1802, 0.5714, 0.1802, 0.619, 0.3198, 0.5714, 0.3198, 0.5238, 0.1802, 0.5238, 0.1802, 0.5714, 0.3198, 1.0, 0.1802, 0.9524, 0.3198, 0.9524, 0.3198, 0.9524, 0.1802, 0.9524, 0.1802, 0.9048, 0.3198, 0.9048, 0.3198, 0.9048, 0.1802, 0.9048, 0.1802, 0.8571, 0.3198, 0.8571, 0.3198, 0.8571, 0.1802, 0.8571, 0.1802, 0.8095, 0.3198, 0.8095, 0.3198, 0.8095, 0.1802, 0.8095, 0.1802, 0.7619, 0.3198, 0.7619, 0.3198, 0.7619, 0.1802, 0.7619, 0.1802, 0.7143, 0.3198, 0.7143, 0.3198, 0.7143, 0.1802, 0.7143, 0.1802, 0.6667, 0.3198, 0.6667, 0.3198, 0.6667, 0.1802, 0.6667, 0.1802, 0.619, 0.3198, 0.619, 0.3198, 0.619, 0.1802, 0.619, 0.1802, 0.5714, 0.3198, 0.5714, 0.3198, 0.5714, 0.1802, 0.5714, 0.1802, 0.5238, 0.3198, 0.5238, 0.3198, 0.5238, 0.1802, 0.5238, 0.1802, 0.4762, 0.3198, 0.4762, 0.3198, 0.4762, 0.1802, 0.4762, 0.1802, 0.4286, 0.3198, 0.4286, 0.3198, 0.4286, 0.1802, 0.4286, 0.1802, 0.381, 0.3198, 0.381, 0.3198, 0.381, 0.1802, 0.381, 0.1802, 0.3333, 0.3198, 0.3333, 0.3198, 0.3333, 0.1802, 0.3333, 0.1802, 0.2857, 0.3198, 0.2857, 0.3198, 0.2857, 0.1802, 0.2857, 0.1802, 0.2381, 0.3198, 0.2381, 0.3198, 0.2381, 0.1802, 0.2381, 0.1802, 0.1905, 0.3198, 0.1905, 0.3198, 0.1905, 0.1802, 0.1905, 0.1802, 0.1429, 0.3198, 0.1429, 0.3198, 0.1429, 0.1802, 0.1429, 0.1802, 0.09524, 0.3198, 0.09524, 0.3198, 0.09524, 0.1802, 0.09524, 0.1802, 0.04762, 0.3198, 0.04762, 0.3198, 0.04762, 0.1802, 0.04762, 0.1802, 0.0, 0.3198, 1.0, 0.3198, 0.9524, 0.1802, 0.9524, 0.3198, 0.9524, 0.3198, 0.9048, 0.1802, 0.9048, 0.1802, 0.9524, 0.3198, 0.9048, 0.3198, 0.8571, 0.1802, 0.8571, 0.1802, 0.9048, 0.3198, 0.8571, 0.3198, 0.8095, 0.1802, 0.8095, 0.1802, 0.8571, 0.3198, 0.8095, 0.3198, 0.7619, 0.1802, 0.7619, 0.1802, 0.8095, 0.3198, 0.7619, 0.3198, 0.7143, 0.1802, 0.7143, 0.1802, 0.7619, 0.3198, 0.7143, 0.3198, 0.6667, 0.1802, 0.6667, 0.1802, 0.7143, 0.3198, 0.6667, 0.3198, 0.619, 0.1802, 0.619, 0.1802, 0.6667, 0.3198, 0.619, 0.3198, 0.5714, 0.1802, 0.5714, 0.1802, 0.619, 0.3198, 0.5714, 0.3198, 0.5238, 0.1802, 0.5238, 0.1802, 0.5714])
me_spiral_002.materials.append(mat_yellowthunder_001)
me_spiral_002.materials.append(mat_bluethudner_001)
me_spiral_002.update()

# ---- curves / text
cu_nurbs = bpy.data.curves.new('NURBSパス', 'CURVE')
cu_nurbs.dimensions = '3D'
_sp = cu_nurbs.splines.new('NURBS'); _sp.points.add(1)
_sp.points.foreach_set('co', [-1.192e-07, 3.4, 0.0, 1.0, 1.192e-07, -3.4, 0.0, 1.0])
_sp.points.foreach_set('radius', [0.7102, 1.0])
_sp.order_u = 2
_sp.order_v = 0
_sp.use_endpoint_u = True
cu_nurbs.materials.append(mat_003)
cu_nurbs.use_path = True
cu_nurbs.bevel_profile.use_clip = True
cu_nurbs.bevel_resolution = 25
cu_nurbs.bevel_depth = 0.7
cu_nurbs.fill_mode = 'FULL'
cu_nurbs___001 = bpy.data.curves.new('NURBSパス.001', 'CURVE')
cu_nurbs___001.dimensions = '3D'
_sp = cu_nurbs___001.splines.new('NURBS'); _sp.points.add(1)
_sp.points.foreach_set('co', [-1.192e-07, 3.4, 0.0, 1.0, 1.192e-07, -3.4, 0.0, 1.0])
_sp.points.foreach_set('radius', [2.204, 0.7751])
_sp.points.foreach_set('tilt', [9.826, 0.0])
_sp.order_u = 2
_sp.order_v = 0
_sp.use_endpoint_u = True
cu_nurbs___001.materials.append(mat_x)
cu_nurbs___001.use_path = True
cu_nurbs___001.bevel_profile.use_clip = True
cu_nurbs___001.bevel_resolution = 25
cu_nurbs___001.bevel_depth = 0.7
cu_nurbs___001.fill_mode = 'FULL'

# ---- objects
ob_x = bpy.data.objects.new('カメラ', cam_x)
ob_electrowind = bpy.data.objects.new('ElectroWind', cu_nurbs)
ob_x_1 = bpy.data.objects.new('サン', light_x)
ob_wind = bpy.data.objects.new('Wind', cu_nurbs___001)
ob_spiral_001 = bpy.data.objects.new('Spiral.001', me_spiral_001)
ob_x_2 = bpy.data.objects.new('平面', me_002)
ob_sprialthunder = bpy.data.objects.new('SprialThunder', me_spiral_005)
ob_001 = bpy.data.objects.new('平面.001', me_x)
ob_x_3 = bpy.data.objects.new('円柱', me_x_1)
ob_sprialthunder_001 = bpy.data.objects.new('SprialThunder.001', me_spiral_002)

# ---- transforms, parenting, visibility, modifiers, constraints
ob_x.location = (10.0, 0.0, 0.0)
ob_x.rotation_euler = (1.571, -0.0, 1.571)
ob_electrowind.location = (0.0, 0.0, 0.0)
ob_electrowind.hide_render = True
ob_x_1.location = (7.543, 0.0, 0.4985)
ob_wind.location = (0.0, 0.0, 0.0)
ob_wind.hide_render = True
ob_spiral_001.location = (0.0, 0.0, 0.0)
ob_spiral_001.rotation_euler = (0.0, -0.0, 3.142)
ob_spiral_001.hide_render = True
ob_x_2.location = (0.0, 0.0, 0.0)
ob_x_2.rotation_euler = (1.571, -3.142, -1.571)
ob_x_2.scale = (3.6, 3.6, 1.0)
ob_sprialthunder.location = (0.0, -2.076, 0.0)
ob_sprialthunder.rotation_euler = (-1.571, -2.182, -0.0)
ob_sprialthunder.hide_render = True
ob_001.location = (0.0, 0.0, 0.0)
ob_001.rotation_euler = (-0.0, 1.571, 0.0)
ob_001.scale = (0.4, 3.4, 1.0)
ob_001.hide_render = True
ob_x_3.location = (0.0, 0.0, 0.0)
ob_x_3.rotation_euler = (-1.571, -0.0, 0.0)
ob_sprialthunder_001.location = (0.0, -2.076, 0.0)
ob_sprialthunder_001.rotation_euler = (-1.571, -2.182, -0.0)
ob_sprialthunder_001.hide_render = True

# ---- collection membership
col_collection.objects.link(ob_x)
col_collection.objects.link(ob_electrowind)
col_collection.objects.link(ob_x_1)
col_collection.objects.link(ob_wind)
col_collection.objects.link(ob_spiral_001)
col_collection.objects.link(ob_x_2)
col_collection.objects.link(ob_sprialthunder)
col_collection.objects.link(ob_001)
col_collection.objects.link(ob_x_3)
col_collection.objects.link(ob_sprialthunder_001)

# ---- scene / render settings (as saved in the file)
scene.camera = ob_x
scene.frame_start = 1; scene.frame_end = 20; scene.frame_set(15)
scene.render.engine = 'BLENDER_EEVEE_NEXT'
scene.render.resolution_x = 512
scene.render.resolution_y = 512
scene.render.film_transparent = True
scene.cycles.sampling_pattern = 'TABULATED_SOBOL'
scene.cycles.use_light_tree = False
scene.view_settings.view_transform = 'Filmic'
bpy.context.view_layer.update()
